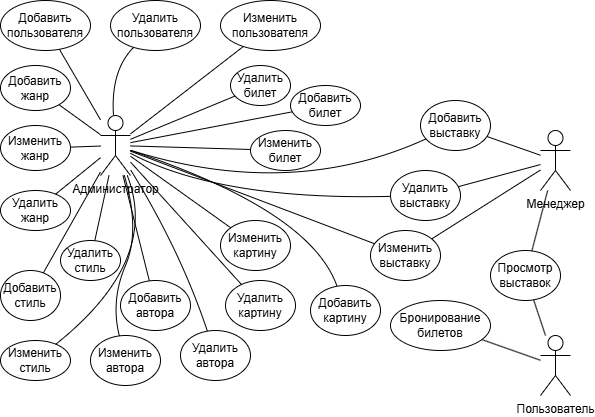

The diagram above was exported from draw.io. Its source (the exported page's mxGraphModel, read from the mxfile embedded in the PNG):
<mxGraphModel dx="1426" dy="785" grid="1" gridSize="10" guides="1" tooltips="1" connect="1" arrows="1" fold="1" page="1" pageScale="1" pageWidth="827" pageHeight="1169" math="0" shadow="0">
  <root>
    <mxCell id="0" />
    <mxCell id="1" parent="0" />
    <mxCell id="PEg1dWcD_ZEaWfx1gy0j-1" value="Администратор" style="shape=umlActor;verticalLabelPosition=bottom;verticalAlign=top;html=1;outlineConnect=0;" parent="1" vertex="1">
      <mxGeometry x="110" y="185" width="30" height="60" as="geometry" />
    </mxCell>
    <mxCell id="PEg1dWcD_ZEaWfx1gy0j-2" value="Добавить пользователя" style="ellipse;whiteSpace=wrap;html=1;" parent="1" vertex="1">
      <mxGeometry x="10" y="70" width="90" height="50" as="geometry" />
    </mxCell>
    <mxCell id="PEg1dWcD_ZEaWfx1gy0j-3" value="&lt;div&gt;Изменить&lt;br&gt;пользователя&lt;/div&gt;" style="ellipse;whiteSpace=wrap;html=1;" parent="1" vertex="1">
      <mxGeometry x="230" y="70" width="100" height="50" as="geometry" />
    </mxCell>
    <mxCell id="PEg1dWcD_ZEaWfx1gy0j-4" value="Удалить&lt;div&gt;пользователя&lt;/div&gt;" style="ellipse;whiteSpace=wrap;html=1;" parent="1" vertex="1">
      <mxGeometry x="120" y="70" width="90" height="50" as="geometry" />
    </mxCell>
    <mxCell id="PEg1dWcD_ZEaWfx1gy0j-6" value="" style="curved=1;endArrow=none;html=1;rounded=0;startFill=0;" parent="1" source="PEg1dWcD_ZEaWfx1gy0j-1" target="PEg1dWcD_ZEaWfx1gy0j-2" edge="1">
      <mxGeometry width="50" height="50" relative="1" as="geometry">
        <mxPoint x="150" y="220" as="sourcePoint" />
        <mxPoint x="200" y="170" as="targetPoint" />
        <Array as="points" />
      </mxGeometry>
    </mxCell>
    <mxCell id="PEg1dWcD_ZEaWfx1gy0j-7" value="" style="curved=1;endArrow=none;html=1;rounded=0;startFill=0;" parent="1" source="PEg1dWcD_ZEaWfx1gy0j-1" target="PEg1dWcD_ZEaWfx1gy0j-4" edge="1">
      <mxGeometry width="50" height="50" relative="1" as="geometry">
        <mxPoint x="130" y="185" as="sourcePoint" />
        <mxPoint x="182" y="150" as="targetPoint" />
        <Array as="points">
          <mxPoint x="120" y="140" />
        </Array>
      </mxGeometry>
    </mxCell>
    <mxCell id="PEg1dWcD_ZEaWfx1gy0j-8" value="" style="curved=1;endArrow=none;html=1;rounded=0;startFill=0;" parent="1" source="PEg1dWcD_ZEaWfx1gy0j-1" target="PEg1dWcD_ZEaWfx1gy0j-3" edge="1">
      <mxGeometry width="50" height="50" relative="1" as="geometry">
        <mxPoint x="170" y="305" as="sourcePoint" />
        <mxPoint x="222" y="270" as="targetPoint" />
        <Array as="points" />
      </mxGeometry>
    </mxCell>
    <mxCell id="PEg1dWcD_ZEaWfx1gy0j-9" value="Добавить&lt;div&gt;билет&lt;/div&gt;" style="ellipse;whiteSpace=wrap;html=1;" parent="1" vertex="1">
      <mxGeometry x="300" y="155" width="70" height="40" as="geometry" />
    </mxCell>
    <mxCell id="PEg1dWcD_ZEaWfx1gy0j-10" value="Удалить&lt;div&gt;билет&lt;/div&gt;" style="ellipse;whiteSpace=wrap;html=1;" parent="1" vertex="1">
      <mxGeometry x="240" y="135" width="60" height="40" as="geometry" />
    </mxCell>
    <mxCell id="PEg1dWcD_ZEaWfx1gy0j-11" value="Изменить&lt;br&gt;&lt;div&gt;билет&lt;/div&gt;" style="ellipse;whiteSpace=wrap;html=1;" parent="1" vertex="1">
      <mxGeometry x="260" y="200" width="70" height="40" as="geometry" />
    </mxCell>
    <mxCell id="PEg1dWcD_ZEaWfx1gy0j-12" value="" style="curved=1;endArrow=none;html=1;rounded=0;startFill=0;" parent="1" source="PEg1dWcD_ZEaWfx1gy0j-1" target="PEg1dWcD_ZEaWfx1gy0j-10" edge="1">
      <mxGeometry width="50" height="50" relative="1" as="geometry">
        <mxPoint x="140" y="280" as="sourcePoint" />
        <mxPoint x="190" y="230" as="targetPoint" />
        <Array as="points" />
      </mxGeometry>
    </mxCell>
    <mxCell id="PEg1dWcD_ZEaWfx1gy0j-13" value="" style="curved=1;endArrow=none;html=1;rounded=0;startFill=0;" parent="1" source="PEg1dWcD_ZEaWfx1gy0j-1" target="PEg1dWcD_ZEaWfx1gy0j-9" edge="1">
      <mxGeometry width="50" height="50" relative="1" as="geometry">
        <mxPoint x="130" y="200" as="sourcePoint" />
        <mxPoint x="180" y="150" as="targetPoint" />
        <Array as="points" />
      </mxGeometry>
    </mxCell>
    <mxCell id="PEg1dWcD_ZEaWfx1gy0j-15" value="" style="curved=1;endArrow=none;html=1;rounded=0;startFill=0;" parent="1" source="PEg1dWcD_ZEaWfx1gy0j-1" target="PEg1dWcD_ZEaWfx1gy0j-11" edge="1">
      <mxGeometry width="50" height="50" relative="1" as="geometry">
        <mxPoint x="210" y="249" as="sourcePoint" />
        <mxPoint x="331" y="240" as="targetPoint" />
        <Array as="points" />
      </mxGeometry>
    </mxCell>
    <mxCell id="PEg1dWcD_ZEaWfx1gy0j-16" value="Добавить&lt;div&gt;жанр&lt;/div&gt;" style="ellipse;whiteSpace=wrap;html=1;" parent="1" vertex="1">
      <mxGeometry x="10" y="135" width="70" height="45" as="geometry" />
    </mxCell>
    <mxCell id="PEg1dWcD_ZEaWfx1gy0j-17" value="Удалить&lt;div&gt;жанр&lt;/div&gt;" style="ellipse;whiteSpace=wrap;html=1;" parent="1" vertex="1">
      <mxGeometry x="10" y="260" width="70" height="40" as="geometry" />
    </mxCell>
    <mxCell id="PEg1dWcD_ZEaWfx1gy0j-18" value="Изменить&lt;br&gt;&lt;div&gt;жанр&lt;/div&gt;" style="ellipse;whiteSpace=wrap;html=1;" parent="1" vertex="1">
      <mxGeometry x="10" y="195" width="70" height="45" as="geometry" />
    </mxCell>
    <mxCell id="PEg1dWcD_ZEaWfx1gy0j-19" value="" style="curved=1;endArrow=none;html=1;rounded=0;startFill=0;" parent="1" source="PEg1dWcD_ZEaWfx1gy0j-1" target="PEg1dWcD_ZEaWfx1gy0j-16" edge="1">
      <mxGeometry width="50" height="50" relative="1" as="geometry">
        <mxPoint x="80" y="290" as="sourcePoint" />
        <mxPoint x="130" y="240" as="targetPoint" />
        <Array as="points" />
      </mxGeometry>
    </mxCell>
    <mxCell id="PEg1dWcD_ZEaWfx1gy0j-20" value="" style="curved=1;endArrow=none;html=1;rounded=0;startFill=0;" parent="1" source="PEg1dWcD_ZEaWfx1gy0j-1" target="PEg1dWcD_ZEaWfx1gy0j-18" edge="1">
      <mxGeometry width="50" height="50" relative="1" as="geometry">
        <mxPoint x="90" y="240" as="sourcePoint" />
        <mxPoint x="121" y="360" as="targetPoint" />
        <Array as="points" />
      </mxGeometry>
    </mxCell>
    <mxCell id="PEg1dWcD_ZEaWfx1gy0j-21" value="" style="curved=1;endArrow=none;html=1;rounded=0;startFill=0;" parent="1" source="PEg1dWcD_ZEaWfx1gy0j-1" target="PEg1dWcD_ZEaWfx1gy0j-17" edge="1">
      <mxGeometry width="50" height="50" relative="1" as="geometry">
        <mxPoint x="250" y="250" as="sourcePoint" />
        <mxPoint x="231" y="360" as="targetPoint" />
        <Array as="points" />
      </mxGeometry>
    </mxCell>
    <mxCell id="PEg1dWcD_ZEaWfx1gy0j-22" value="Добавить&lt;div&gt;стиль&lt;/div&gt;" style="ellipse;whiteSpace=wrap;html=1;" parent="1" vertex="1">
      <mxGeometry x="10" y="340" width="60" height="50" as="geometry" />
    </mxCell>
    <mxCell id="PEg1dWcD_ZEaWfx1gy0j-24" value="Изменить&lt;br&gt;&lt;div&gt;стиль&lt;/div&gt;" style="ellipse;whiteSpace=wrap;html=1;" parent="1" vertex="1">
      <mxGeometry x="10" y="410" width="70" height="40" as="geometry" />
    </mxCell>
    <mxCell id="PEg1dWcD_ZEaWfx1gy0j-25" value="" style="curved=1;endArrow=none;html=1;rounded=0;startFill=0;" parent="1" source="PEg1dWcD_ZEaWfx1gy0j-1" target="PEg1dWcD_ZEaWfx1gy0j-22" edge="1">
      <mxGeometry width="50" height="50" relative="1" as="geometry">
        <mxPoint x="190" y="270" as="sourcePoint" />
        <mxPoint x="235" y="371" as="targetPoint" />
        <Array as="points" />
      </mxGeometry>
    </mxCell>
    <mxCell id="PEg1dWcD_ZEaWfx1gy0j-27" value="" style="curved=1;endArrow=none;html=1;rounded=0;startFill=0;" parent="1" source="PEg1dWcD_ZEaWfx1gy0j-1" target="PEg1dWcD_ZEaWfx1gy0j-24" edge="1">
      <mxGeometry width="50" height="50" relative="1" as="geometry">
        <mxPoint x="160" y="330" as="sourcePoint" />
        <mxPoint x="333" y="507" as="targetPoint" />
        <Array as="points">
          <mxPoint x="170" y="330" />
        </Array>
      </mxGeometry>
    </mxCell>
    <mxCell id="PEg1dWcD_ZEaWfx1gy0j-30" value="Добавить&lt;div&gt;автора&lt;/div&gt;" style="ellipse;whiteSpace=wrap;html=1;" parent="1" vertex="1">
      <mxGeometry x="130" y="350" width="70" height="50" as="geometry" />
    </mxCell>
    <mxCell id="PEg1dWcD_ZEaWfx1gy0j-31" value="Удалить&lt;div&gt;автора&lt;/div&gt;" style="ellipse;whiteSpace=wrap;html=1;" parent="1" vertex="1">
      <mxGeometry x="190" y="400" width="70" height="50" as="geometry" />
    </mxCell>
    <mxCell id="PEg1dWcD_ZEaWfx1gy0j-32" value="Изменить&lt;br&gt;&lt;div&gt;автора&lt;/div&gt;" style="ellipse;whiteSpace=wrap;html=1;" parent="1" vertex="1">
      <mxGeometry x="100" y="405" width="70" height="50" as="geometry" />
    </mxCell>
    <mxCell id="PEg1dWcD_ZEaWfx1gy0j-33" value="" style="curved=1;endArrow=none;html=1;rounded=0;startFill=0;" parent="1" source="PEg1dWcD_ZEaWfx1gy0j-1" target="PEg1dWcD_ZEaWfx1gy0j-23" edge="1">
      <mxGeometry width="50" height="50" relative="1" as="geometry">
        <mxPoint x="124" y="245" as="sourcePoint" />
        <mxPoint x="59" y="412" as="targetPoint" />
        <Array as="points" />
      </mxGeometry>
    </mxCell>
    <mxCell id="PEg1dWcD_ZEaWfx1gy0j-23" value="Удалить&lt;div&gt;стиль&lt;/div&gt;" style="ellipse;whiteSpace=wrap;html=1;" parent="1" vertex="1">
      <mxGeometry x="70" y="310" width="60" height="40" as="geometry" />
    </mxCell>
    <mxCell id="PEg1dWcD_ZEaWfx1gy0j-34" value="" style="curved=1;endArrow=none;html=1;rounded=0;startFill=0;" parent="1" source="PEg1dWcD_ZEaWfx1gy0j-1" target="PEg1dWcD_ZEaWfx1gy0j-32" edge="1">
      <mxGeometry width="50" height="50" relative="1" as="geometry">
        <mxPoint x="214" y="300" as="sourcePoint" />
        <mxPoint x="200" y="365" as="targetPoint" />
        <Array as="points">
          <mxPoint x="150" y="300" />
          <mxPoint x="120" y="370" />
        </Array>
      </mxGeometry>
    </mxCell>
    <mxCell id="PEg1dWcD_ZEaWfx1gy0j-35" value="" style="curved=1;endArrow=none;html=1;rounded=0;startFill=0;" parent="1" source="PEg1dWcD_ZEaWfx1gy0j-1" target="PEg1dWcD_ZEaWfx1gy0j-30" edge="1">
      <mxGeometry width="50" height="50" relative="1" as="geometry">
        <mxPoint x="174" y="280" as="sourcePoint" />
        <mxPoint x="160" y="345" as="targetPoint" />
        <Array as="points" />
      </mxGeometry>
    </mxCell>
    <mxCell id="PEg1dWcD_ZEaWfx1gy0j-36" value="" style="curved=1;endArrow=none;html=1;rounded=0;startFill=0;" parent="1" source="PEg1dWcD_ZEaWfx1gy0j-1" edge="1">
      <mxGeometry width="50" height="50" relative="1" as="geometry">
        <mxPoint x="220" y="310" as="sourcePoint" />
        <mxPoint x="217" y="401" as="targetPoint" />
        <Array as="points">
          <mxPoint x="190" y="320" />
        </Array>
      </mxGeometry>
    </mxCell>
    <mxCell id="PEg1dWcD_ZEaWfx1gy0j-37" value="Добавить&lt;div&gt;выставку&lt;/div&gt;" style="ellipse;whiteSpace=wrap;html=1;" parent="1" vertex="1">
      <mxGeometry x="430" y="170" width="70" height="50" as="geometry" />
    </mxCell>
    <mxCell id="PEg1dWcD_ZEaWfx1gy0j-38" value="Удалить&lt;div&gt;выставку&lt;/div&gt;" style="ellipse;whiteSpace=wrap;html=1;" parent="1" vertex="1">
      <mxGeometry x="400" y="240" width="70" height="50" as="geometry" />
    </mxCell>
    <mxCell id="PEg1dWcD_ZEaWfx1gy0j-39" value="Изменить&lt;br&gt;&lt;div&gt;выставку&lt;/div&gt;" style="ellipse;whiteSpace=wrap;html=1;" parent="1" vertex="1">
      <mxGeometry x="380" y="300" width="70" height="50" as="geometry" />
    </mxCell>
    <mxCell id="PEg1dWcD_ZEaWfx1gy0j-47" value="" style="curved=1;endArrow=none;html=1;rounded=0;startFill=0;" parent="1" source="PEg1dWcD_ZEaWfx1gy0j-1" target="PEg1dWcD_ZEaWfx1gy0j-39" edge="1">
      <mxGeometry width="50" height="50" relative="1" as="geometry">
        <mxPoint x="230" y="280" as="sourcePoint" />
        <mxPoint x="350" y="284" as="targetPoint" />
        <Array as="points" />
      </mxGeometry>
    </mxCell>
    <mxCell id="PEg1dWcD_ZEaWfx1gy0j-48" value="" style="curved=1;endArrow=none;html=1;rounded=0;startFill=0;" parent="1" source="PEg1dWcD_ZEaWfx1gy0j-1" target="PEg1dWcD_ZEaWfx1gy0j-37" edge="1">
      <mxGeometry width="50" height="50" relative="1" as="geometry">
        <mxPoint x="220" y="300" as="sourcePoint" />
        <mxPoint x="352" y="410" as="targetPoint" />
        <Array as="points">
          <mxPoint x="300" y="270" />
        </Array>
      </mxGeometry>
    </mxCell>
    <mxCell id="PEg1dWcD_ZEaWfx1gy0j-49" value="" style="curved=1;endArrow=none;html=1;rounded=0;startFill=0;" parent="1" source="PEg1dWcD_ZEaWfx1gy0j-1" target="PEg1dWcD_ZEaWfx1gy0j-38" edge="1">
      <mxGeometry width="50" height="50" relative="1" as="geometry">
        <mxPoint x="230" y="280" as="sourcePoint" />
        <mxPoint x="200" y="250" as="targetPoint" />
        <Array as="points">
          <mxPoint x="230" y="270" />
        </Array>
      </mxGeometry>
    </mxCell>
    <mxCell id="PEg1dWcD_ZEaWfx1gy0j-50" value="Менеджер" style="shape=umlActor;verticalLabelPosition=bottom;verticalAlign=top;html=1;outlineConnect=0;" parent="1" vertex="1">
      <mxGeometry x="550" y="200" width="30" height="60" as="geometry" />
    </mxCell>
    <mxCell id="PEg1dWcD_ZEaWfx1gy0j-52" value="" style="curved=1;endArrow=none;html=1;rounded=0;startFill=0;" parent="1" source="PEg1dWcD_ZEaWfx1gy0j-50" target="PEg1dWcD_ZEaWfx1gy0j-37" edge="1">
      <mxGeometry width="50" height="50" relative="1" as="geometry">
        <mxPoint x="340" y="260" as="sourcePoint" />
        <mxPoint x="495" y="328" as="targetPoint" />
        <Array as="points" />
      </mxGeometry>
    </mxCell>
    <mxCell id="PEg1dWcD_ZEaWfx1gy0j-53" value="" style="curved=1;endArrow=none;html=1;rounded=0;startFill=0;" parent="1" source="PEg1dWcD_ZEaWfx1gy0j-50" target="PEg1dWcD_ZEaWfx1gy0j-39" edge="1">
      <mxGeometry width="50" height="50" relative="1" as="geometry">
        <mxPoint x="570" y="320" as="sourcePoint" />
        <mxPoint x="480" y="372" as="targetPoint" />
        <Array as="points" />
      </mxGeometry>
    </mxCell>
    <mxCell id="PEg1dWcD_ZEaWfx1gy0j-54" value="" style="curved=1;endArrow=none;html=1;rounded=0;startFill=0;" parent="1" source="PEg1dWcD_ZEaWfx1gy0j-50" target="PEg1dWcD_ZEaWfx1gy0j-38" edge="1">
      <mxGeometry width="50" height="50" relative="1" as="geometry">
        <mxPoint x="643" y="320" as="sourcePoint" />
        <mxPoint x="470" y="377" as="targetPoint" />
        <Array as="points" />
      </mxGeometry>
    </mxCell>
    <mxCell id="PEg1dWcD_ZEaWfx1gy0j-59" value="Добавить&lt;div&gt;картину&lt;/div&gt;" style="ellipse;whiteSpace=wrap;html=1;" parent="1" vertex="1">
      <mxGeometry x="320" y="355" width="70" height="50" as="geometry" />
    </mxCell>
    <mxCell id="PEg1dWcD_ZEaWfx1gy0j-60" value="Удалить&lt;div&gt;картину&lt;/div&gt;" style="ellipse;whiteSpace=wrap;html=1;" parent="1" vertex="1">
      <mxGeometry x="235" y="350" width="70" height="50" as="geometry" />
    </mxCell>
    <mxCell id="PEg1dWcD_ZEaWfx1gy0j-61" value="Изменить&lt;br&gt;&lt;div&gt;картину&lt;/div&gt;" style="ellipse;whiteSpace=wrap;html=1;" parent="1" vertex="1">
      <mxGeometry x="230" y="290" width="70" height="50" as="geometry" />
    </mxCell>
    <mxCell id="PEg1dWcD_ZEaWfx1gy0j-63" value="" style="curved=1;endArrow=none;html=1;rounded=0;startFill=0;" parent="1" source="PEg1dWcD_ZEaWfx1gy0j-1" target="PEg1dWcD_ZEaWfx1gy0j-60" edge="1">
      <mxGeometry width="50" height="50" relative="1" as="geometry">
        <mxPoint x="210" y="270" as="sourcePoint" />
        <mxPoint x="330" y="274" as="targetPoint" />
        <Array as="points" />
      </mxGeometry>
    </mxCell>
    <mxCell id="PEg1dWcD_ZEaWfx1gy0j-64" value="" style="curved=1;endArrow=none;html=1;rounded=0;startFill=0;" parent="1" source="PEg1dWcD_ZEaWfx1gy0j-1" target="PEg1dWcD_ZEaWfx1gy0j-61" edge="1">
      <mxGeometry width="50" height="50" relative="1" as="geometry">
        <mxPoint x="200" y="280" as="sourcePoint" />
        <mxPoint x="311" y="402" as="targetPoint" />
        <Array as="points" />
      </mxGeometry>
    </mxCell>
    <mxCell id="PEg1dWcD_ZEaWfx1gy0j-65" value="" style="curved=1;endArrow=none;html=1;rounded=0;startFill=0;" parent="1" source="PEg1dWcD_ZEaWfx1gy0j-1" target="PEg1dWcD_ZEaWfx1gy0j-59" edge="1">
      <mxGeometry width="50" height="50" relative="1" as="geometry">
        <mxPoint x="200" y="240" as="sourcePoint" />
        <mxPoint x="300" y="311" as="targetPoint" />
        <Array as="points">
          <mxPoint x="320" y="280" />
        </Array>
      </mxGeometry>
    </mxCell>
    <mxCell id="1vSuc5DPJRq-6fgSXo6k-1" value="Пользователь" style="shape=umlActor;verticalLabelPosition=bottom;verticalAlign=top;html=1;outlineConnect=0;" vertex="1" parent="1">
      <mxGeometry x="550" y="405" width="30" height="60" as="geometry" />
    </mxCell>
    <mxCell id="1vSuc5DPJRq-6fgSXo6k-2" value="Бронирование билетов" style="ellipse;whiteSpace=wrap;html=1;" vertex="1" parent="1">
      <mxGeometry x="400" y="370" width="100" height="50" as="geometry" />
    </mxCell>
    <mxCell id="1vSuc5DPJRq-6fgSXo6k-3" value="" style="endArrow=none;html=1;rounded=0;" edge="1" parent="1" source="1vSuc5DPJRq-6fgSXo6k-2" target="1vSuc5DPJRq-6fgSXo6k-1">
      <mxGeometry width="50" height="50" relative="1" as="geometry">
        <mxPoint x="430" y="600" as="sourcePoint" />
        <mxPoint x="480" y="550" as="targetPoint" />
      </mxGeometry>
    </mxCell>
    <mxCell id="1vSuc5DPJRq-6fgSXo6k-4" value="Просмотр выставок" style="ellipse;whiteSpace=wrap;html=1;" vertex="1" parent="1">
      <mxGeometry x="500" y="320" width="70" height="50" as="geometry" />
    </mxCell>
    <mxCell id="1vSuc5DPJRq-6fgSXo6k-5" value="" style="endArrow=none;html=1;rounded=0;" edge="1" parent="1" source="1vSuc5DPJRq-6fgSXo6k-4" target="PEg1dWcD_ZEaWfx1gy0j-50">
      <mxGeometry width="50" height="50" relative="1" as="geometry">
        <mxPoint x="560" y="270" as="sourcePoint" />
        <mxPoint x="610" y="220" as="targetPoint" />
      </mxGeometry>
    </mxCell>
    <mxCell id="1vSuc5DPJRq-6fgSXo6k-6" value="" style="endArrow=none;html=1;rounded=0;" edge="1" parent="1" source="1vSuc5DPJRq-6fgSXo6k-4" target="1vSuc5DPJRq-6fgSXo6k-1">
      <mxGeometry width="50" height="50" relative="1" as="geometry">
        <mxPoint x="610" y="380" as="sourcePoint" />
        <mxPoint x="660" y="330" as="targetPoint" />
      </mxGeometry>
    </mxCell>
  </root>
</mxGraphModel>